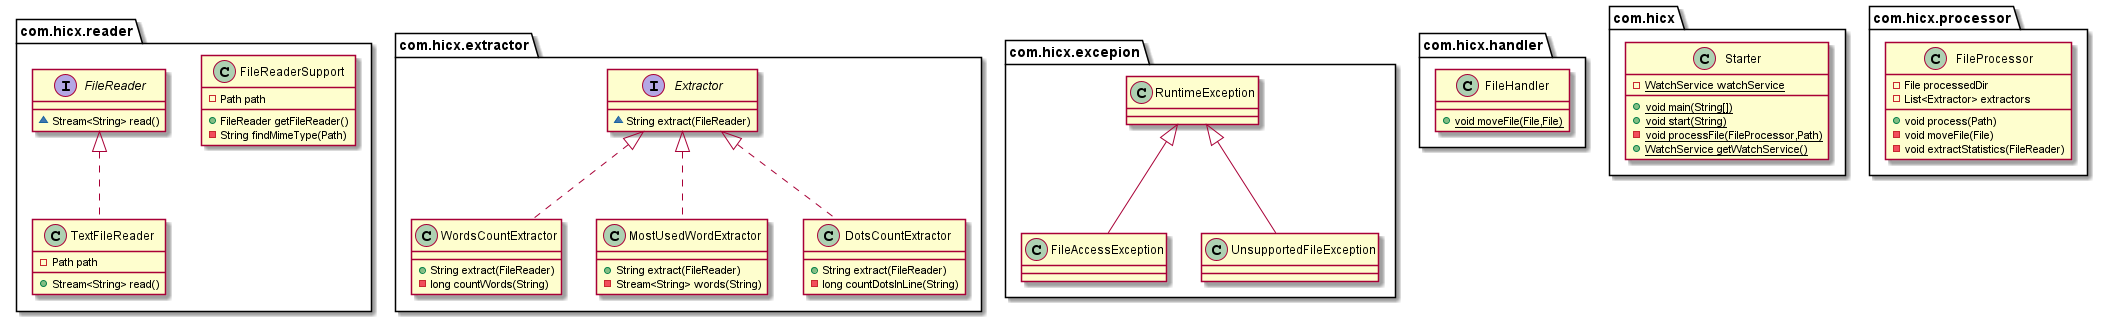

The diagram above was rendered by PlantUML. Its source (embedded in the PNG):
@startuml
class com.hicx.reader.FileReaderSupport {
- Path path
+ FileReader getFileReader()
- String findMimeType(Path)
}
class com.hicx.extractor.WordsCountExtractor {
+ String extract(FileReader)
- long countWords(String)
}
class com.hicx.excepion.FileAccessException {
}
interface com.hicx.reader.FileReader {
~ Stream<String> read()
}
class com.hicx.handler.FileHandler {
+ {static} void moveFile(File,File)
}
class com.hicx.extractor.MostUsedWordExtractor {
+ String extract(FileReader)
- Stream<String> words(String)
}
class com.hicx.Starter {
- {static} WatchService watchService
+ {static} void main(String[])
+ {static} void start(String)
- {static} void processFile(FileProcessor,Path)
+ {static} WatchService getWatchService()
}
class com.hicx.reader.TextFileReader {
- Path path
+ Stream<String> read()
}
class com.hicx.extractor.DotsCountExtractor {
+ String extract(FileReader)
- long countDotsInLine(String)
}
class com.hicx.excepion.UnsupportedFileException {
}
interface com.hicx.extractor.Extractor {
~ String extract(FileReader)
}
class com.hicx.processor.FileProcessor {
- File processedDir
- List<Extractor> extractors
+ void process(Path)
- void moveFile(File)
- void extractStatistics(FileReader)
}


com.hicx.extractor.Extractor <|.. com.hicx.extractor.WordsCountExtractor
com.hicx.excepion.RuntimeException <|-- com.hicx.excepion.FileAccessException
com.hicx.extractor.Extractor <|.. com.hicx.extractor.MostUsedWordExtractor
com.hicx.reader.FileReader <|.. com.hicx.reader.TextFileReader
com.hicx.extractor.Extractor <|.. com.hicx.extractor.DotsCountExtractor
com.hicx.excepion.RuntimeException <|-- com.hicx.excepion.UnsupportedFileException
@enduml